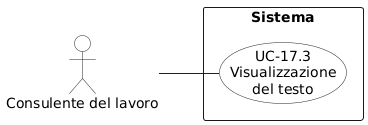

The diagram above was rendered by PlantUML. Its source (embedded in the PNG):
@startuml
left to right direction
skinparam shadowing false
skinparam backgroundColor white
skinparam packageStyle rectangle
skinparam linetype polyline

skinparam usecase {
  BorderColor #222222
  BackgroundColor white
  ArrowColor #222222
}
skinparam actor {
  BorderColor #222222
  BackgroundColor white
  ArrowColor #222222
}

actor "Consulente del lavoro" as CL

rectangle "Sistema" {
  usecase "UC-17.3\nVisualizzazione\ndel testo" as UC173
}

CL -- UC173
@enduml